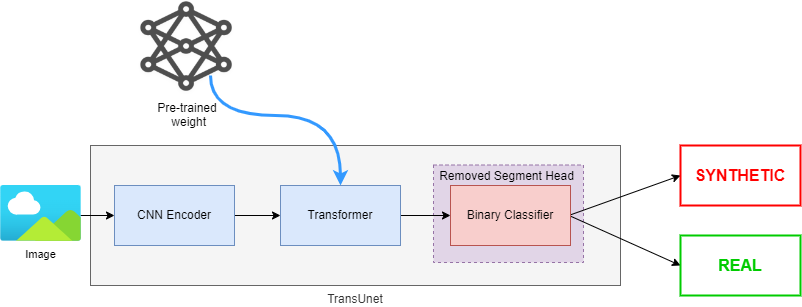

The diagram above was exported from draw.io. Its source (the exported page's mxGraphModel, read from the mxfile embedded in the PNG):
<mxGraphModel dx="576" dy="427" grid="1" gridSize="10" guides="1" tooltips="1" connect="1" arrows="1" fold="1" page="1" pageScale="1" pageWidth="827" pageHeight="1169" math="0" shadow="0">
  <root>
    <mxCell id="0" />
    <mxCell id="1" parent="0" />
    <mxCell id="87" value="Pre-trained&#10; weight" style="shape=image;verticalLabelPosition=bottom;labelBackgroundColor=default;verticalAlign=top;aspect=fixed;imageAspect=0;image=data:image/png,(base64 omitted: 8224 chars);" parent="1" vertex="1">
      <mxGeometry x="140" y="315" width="114" height="94" as="geometry" />
    </mxCell>
    <mxCell id="74" value="TransUnet" style="rounded=0;whiteSpace=wrap;html=1;fillColor=#f5f5f5;fontColor=#333333;strokeColor=#666666;labelPosition=center;verticalLabelPosition=bottom;align=center;verticalAlign=top;" parent="1" vertex="1">
      <mxGeometry x="100" y="460" width="530" height="140" as="geometry" />
    </mxCell>
    <mxCell id="63" value="" style="edgeStyle=none;html=1;" parent="1" target="66" edge="1">
      <mxGeometry relative="1" as="geometry">
        <mxPoint x="90" y="530" as="sourcePoint" />
      </mxGeometry>
    </mxCell>
    <mxCell id="75" value="" style="rounded=0;whiteSpace=wrap;html=1;dashed=1;fillColor=#e1d5e7;strokeColor=#9673a6;" parent="1" vertex="1">
      <mxGeometry x="443" y="479.5" width="150" height="97.5" as="geometry" />
    </mxCell>
    <mxCell id="65" value="" style="edgeStyle=none;html=1;" parent="1" source="66" target="68" edge="1">
      <mxGeometry relative="1" as="geometry" />
    </mxCell>
    <mxCell id="66" value="CNN Encoder" style="rounded=0;whiteSpace=wrap;html=1;fillColor=#dae8fc;strokeColor=#6c8ebf;" parent="1" vertex="1">
      <mxGeometry x="124" y="500" width="120" height="60" as="geometry" />
    </mxCell>
    <mxCell id="67" value="" style="edgeStyle=none;html=1;entryX=0;entryY=0.5;entryDx=0;entryDy=0;" parent="1" source="68" target="79" edge="1">
      <mxGeometry relative="1" as="geometry">
        <mxPoint x="450" y="530" as="targetPoint" />
      </mxGeometry>
    </mxCell>
    <mxCell id="86" style="edgeStyle=orthogonalEdgeStyle;html=1;strokeWidth=3;rounded=0;elbow=vertical;curved=1;entryX=0.5;entryY=0;entryDx=0;entryDy=0;strokeColor=#3399FF;" parent="1" target="68" edge="1">
      <mxGeometry relative="1" as="geometry">
        <mxPoint x="220" y="390" as="sourcePoint" />
        <Array as="points">
          <mxPoint x="220" y="430" />
          <mxPoint x="350" y="430" />
        </Array>
      </mxGeometry>
    </mxCell>
    <mxCell id="68" value="Transformer" style="rounded=0;whiteSpace=wrap;html=1;fillColor=#dae8fc;strokeColor=#6c8ebf;" parent="1" vertex="1">
      <mxGeometry x="290" y="500" width="120" height="60" as="geometry" />
    </mxCell>
    <mxCell id="73" value="Image" style="aspect=fixed;html=1;points=[];align=center;image;fontSize=11;image=img/lib/azure2/general/Image.svg;labelPosition=center;verticalLabelPosition=bottom;verticalAlign=top;" parent="1" vertex="1">
      <mxGeometry x="10" y="500" width="80.91" height="55.63" as="geometry" />
    </mxCell>
    <mxCell id="78" value="&lt;span style=&quot;color: rgb(0, 0, 0); font-size: 12px;&quot;&gt;Removed Segment Head&lt;/span&gt;" style="text;html=1;strokeColor=none;fillColor=none;align=center;verticalAlign=middle;whiteSpace=wrap;rounded=0;dashed=1;fontSize=11;fontColor=#666666;" parent="1" vertex="1">
      <mxGeometry x="440" y="475.5" width="153" height="30" as="geometry" />
    </mxCell>
    <mxCell id="81" style="edgeStyle=none;html=1;labelBackgroundColor=none;fontSize=11;fontColor=#666666;entryX=0;entryY=0.5;entryDx=0;entryDy=0;" parent="1" target="83" edge="1">
      <mxGeometry relative="1" as="geometry">
        <mxPoint x="690" y="497" as="targetPoint" />
        <mxPoint x="580" y="529.3529411764705" as="sourcePoint" />
      </mxGeometry>
    </mxCell>
    <mxCell id="82" style="edgeStyle=none;html=1;labelBackgroundColor=none;fontSize=11;fontColor=#666666;entryX=0;entryY=0.5;entryDx=0;entryDy=0;" parent="1" target="84" edge="1">
      <mxGeometry relative="1" as="geometry">
        <mxPoint x="690" y="563" as="targetPoint" />
        <mxPoint x="580" y="530.6470588235294" as="sourcePoint" />
      </mxGeometry>
    </mxCell>
    <mxCell id="79" value="Binary Classifier" style="whiteSpace=wrap;html=1;rounded=0;fillColor=#f8cecc;strokeColor=#b85450;" parent="1" vertex="1">
      <mxGeometry x="460" y="500" width="120" height="60" as="geometry" />
    </mxCell>
    <mxCell id="83" value="SYNTHETIC" style="rounded=0;whiteSpace=wrap;html=1;fontSize=16;fontColor=#FF0000;strokeColor=#FF0000;fontStyle=1;strokeWidth=2;" parent="1" vertex="1">
      <mxGeometry x="690" y="460" width="120" height="60" as="geometry" />
    </mxCell>
    <mxCell id="84" value="REAL" style="rounded=0;whiteSpace=wrap;html=1;fontSize=16;fontColor=#00CC00;strokeColor=#00CC00;fontStyle=1;strokeWidth=2;" parent="1" vertex="1">
      <mxGeometry x="690" y="550" width="120" height="60" as="geometry" />
    </mxCell>
  </root>
</mxGraphModel>